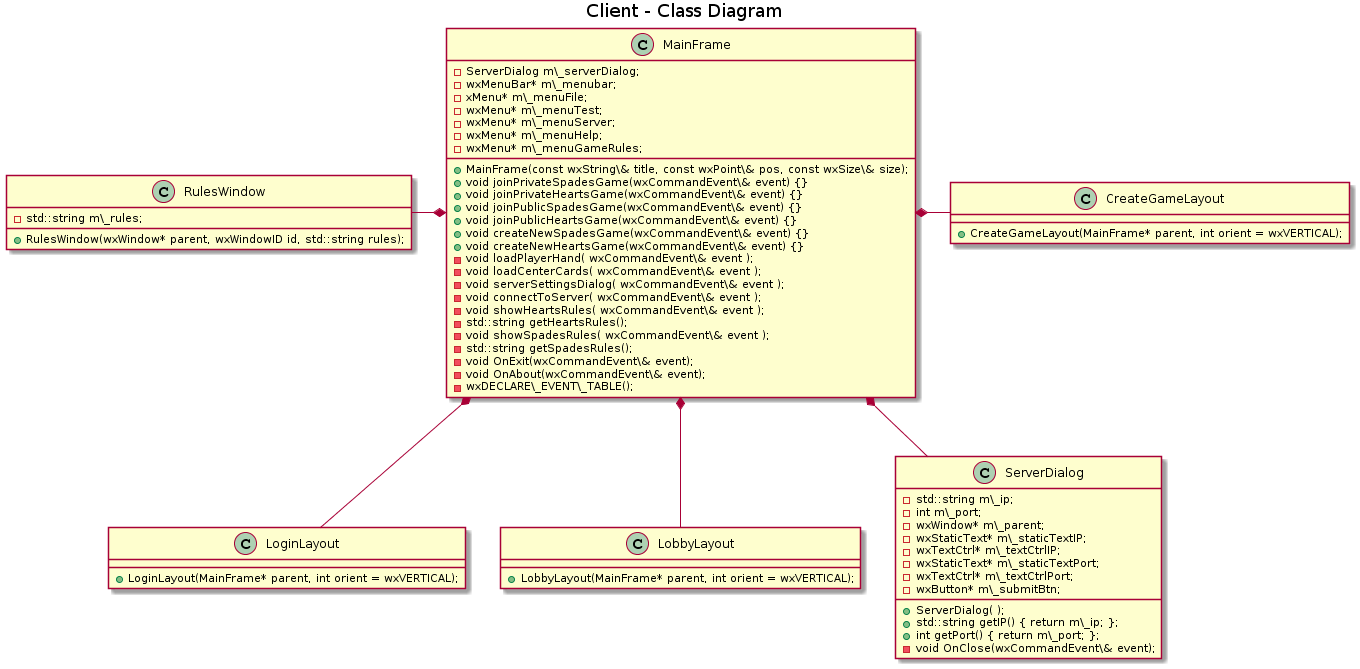

The diagram above was rendered by PlantUML. Its source (embedded in the PNG):
@startuml
title Client - Class Diagram


class MainFrame {
 +MainFrame(const wxString\& title, const wxPoint\& pos, const wxSize\& size);
+void joinPrivateSpadesGame(wxCommandEvent\& event) {}
+void joinPrivateHeartsGame(wxCommandEvent\& event) {}
+void joinPublicSpadesGame(wxCommandEvent\& event) {}
+void joinPublicHeartsGame(wxCommandEvent\& event) {}
+void createNewSpadesGame(wxCommandEvent\& event) {}
+void createNewHeartsGame(wxCommandEvent\& event) {}

-ServerDialog m\_serverDialog;
-wxMenuBar* m\_menubar;
 -xMenu* m\_menuFile;
 -wxMenu* m\_menuTest;
 -wxMenu* m\_menuServer;
 -wxMenu* m\_menuHelp;
 -wxMenu* m\_menuGameRules;
 -void loadPlayerHand( wxCommandEvent\& event );
 -void loadCenterCards( wxCommandEvent\& event );
 -void serverSettingsDialog( wxCommandEvent\& event );
 -void connectToServer( wxCommandEvent\& event );
 -void showHeartsRules( wxCommandEvent\& event );
 -std::string getHeartsRules();
 -void showSpadesRules( wxCommandEvent\& event );
 -std::string getSpadesRules();
 -void OnExit(wxCommandEvent\& event);
 -void OnAbout(wxCommandEvent\& event);
 -wxDECLARE\_EVENT\_TABLE();
}
class RulesWindow {
 +RulesWindow(wxWindow* parent, wxWindowID id, std::string rules);
 -std::string m\_rules;
}

class LoginLayout {
  +LoginLayout(MainFrame* parent, int orient = wxVERTICAL);
}

class LobbyLayout {
  +LobbyLayout(MainFrame* parent, int orient = wxVERTICAL);
}

class CreateGameLayout {
  +CreateGameLayout(MainFrame* parent, int orient = wxVERTICAL);
}

class ServerDialog {
+ServerDialog( );
+std::string getIP() { return m\_ip; };
+int getPort() { return m\_port; };

-std::string m\_ip;
-int m\_port;
-wxWindow* m\_parent;
-wxStaticText* m\_staticTextIP;
-wxTextCtrl* m\_textCtrlIP;
-wxStaticText* m\_staticTextPort;
-wxTextCtrl* m\_textCtrlPort;
-wxButton* m\_submitBtn;
-void OnClose(wxCommandEvent\& event);
}

MainFrame *--left- RulesWindow
MainFrame *-- LobbyLayout
MainFrame *-- LoginLayout
MainFrame *--right- CreateGameLayout
MainFrame *-- ServerDialog
@enduml